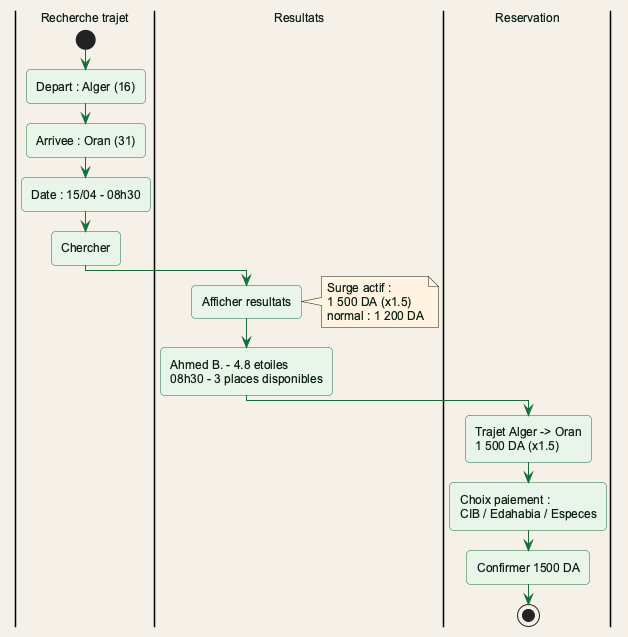

The diagram above was rendered by PlantUML. Its source (embedded in the PNG):
@startuml fig3_3_passenger_flow
!include theme_rohwinbghit.puml

|Recherche trajet|
start
:Depart : Alger (16);
:Arrivee : Oran (31);
:Date : 15/04 - 08h30;
:Chercher;

|Resultats|
:Afficher resultats;
note right #FFF3E0 : Surge actif :\n1 500 DA (x1.5)\nnormal : 1 200 DA
:Ahmed B. - 4.8 etoiles\n08h30 - 3 places disponibles;

|Reservation|
:Trajet Alger -> Oran\n1 500 DA (x1.5);
:Choix paiement :\nCIB / Edahabia / Especes;
:Confirmer 1500 DA;
stop
@enduml